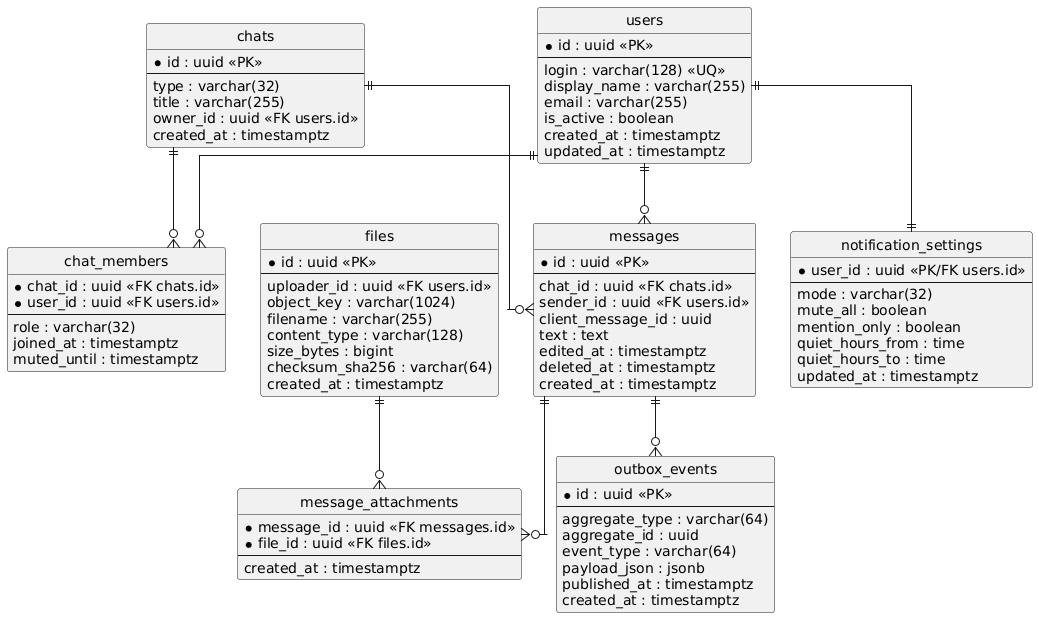

The diagram above was rendered by PlantUML. Its source (embedded in the PNG):
@startuml
hide circle
skinparam linetype ortho

entity users {
  * id : uuid <<PK>>
  --
  login : varchar(128) <<UQ>>
  display_name : varchar(255)
  email : varchar(255)
  is_active : boolean
  created_at : timestamptz
  updated_at : timestamptz
}

entity chats {
  * id : uuid <<PK>>
  --
  type : varchar(32)
  title : varchar(255)
  owner_id : uuid <<FK users.id>>
  created_at : timestamptz
}

entity chat_members {
  * chat_id : uuid <<FK chats.id>>
  * user_id : uuid <<FK users.id>>
  --
  role : varchar(32)
  joined_at : timestamptz
  muted_until : timestamptz
}

entity messages {
  * id : uuid <<PK>>
  --
  chat_id : uuid <<FK chats.id>>
  sender_id : uuid <<FK users.id>>
  client_message_id : uuid
  text : text
  edited_at : timestamptz
  deleted_at : timestamptz
  created_at : timestamptz
}

entity files {
  * id : uuid <<PK>>
  --
  uploader_id : uuid <<FK users.id>>
  object_key : varchar(1024)
  filename : varchar(255)
  content_type : varchar(128)
  size_bytes : bigint
  checksum_sha256 : varchar(64)
  created_at : timestamptz
}

entity message_attachments {
  * message_id : uuid <<FK messages.id>>
  * file_id : uuid <<FK files.id>>
  --
  created_at : timestamptz
}

entity notification_settings {
  * user_id : uuid <<PK/FK users.id>>
  --
  mode : varchar(32)
  mute_all : boolean
  mention_only : boolean
  quiet_hours_from : time
  quiet_hours_to : time
  updated_at : timestamptz
}

entity outbox_events {
  * id : uuid <<PK>>
  --
  aggregate_type : varchar(64)
  aggregate_id : uuid
  event_type : varchar(64)
  payload_json : jsonb
  published_at : timestamptz
  created_at : timestamptz
}

users ||--o{ chat_members
chats ||--o{ chat_members
chats ||--o{ messages
users ||--o{ messages
messages ||--o{ message_attachments
files ||--o{ message_attachments
users ||--|| notification_settings
messages ||--o{ outbox_events
@enduml